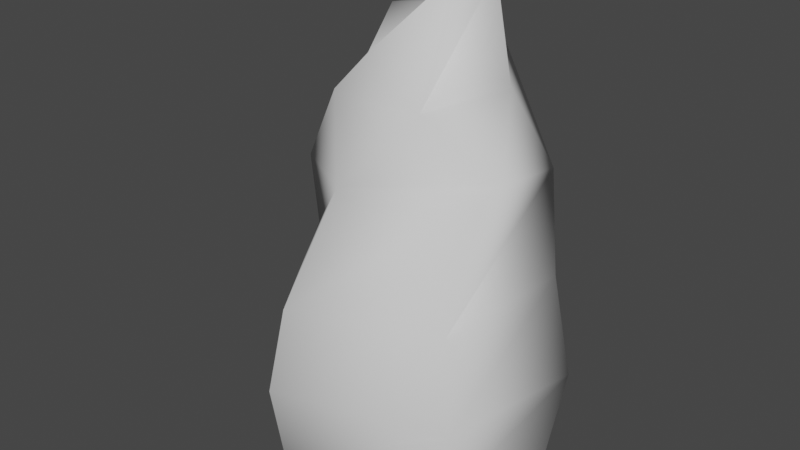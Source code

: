 # Source: Stage_2.blend  (saved by Blender 3.5.10; exported with 4.5.12 LTS)
import bpy
from mathutils import Matrix  # noqa: F401  (used for matrix-valued properties, if any)

bpy.ops.wm.read_factory_settings(use_empty=True)
scene = bpy.context.scene
scene.name = 'Scene'

# ---- collections
col_collection = bpy.data.collections.new('Collection'); scene.collection.children.link(col_collection)

# ---- world
world_world = bpy.data.worlds.new('World'); scene.world = world_world
world_world.use_nodes = True; world_world.node_tree.nodes.clear()
_N = world_world.node_tree.nodes; _L = world_world.node_tree.links
n0 = _N.new('ShaderNodeOutputWorld'); n0.name = 'World Output'; n0.location = (300, 300)
n1 = _N.new('ShaderNodeBackground'); n1.name = 'Background'; n1.location = (10, 300)
n1.inputs[0].default_value = (0.05088, 0.05088, 0.05088, 1.0)
_L.new(n1.outputs[0], n0.inputs[0])
n0.is_active_output = True
world_world.color = (0.05088, 0.05088, 0.05088)
world_world.use_sun_shadow = False
world_world.sun_shadow_jitter_overblur = 0.0

# ---- meshes
me_circle_003 = bpy.data.meshes.new('Circle.003')
me_circle_003.from_pydata([(0.0, 1.0, 0.0), (-0.9511, 0.309, 0.0), (-0.5878, -0.809, 0.0), (0.5878, -0.809, 0.0), (0.9511, 0.309, 0.0), (-1.191, 0.1136, 0.9138), (-0.2266, 1.106, 0.7924), (-0.4667, -1.078, 0.7924), (0.8905, -0.8155, 0.9375), (0.9818, 0.6376, 0.7924), (-0.8509, 0.01609, 1.594), (-0.1992, 0.9644, 1.614), (-0.4104, -0.9396, 1.404), (0.7898, -0.7244, 1.584), (0.8632, 0.556, 1.569), (-0.7307, -0.198, 2.218), (-0.3422, 1.138, 2.461), (-0.2582, -0.4979, 2.196), (0.9081, -0.3122, 2.491), (0.6661, 0.7952, 2.225), (-0.4141, 0.239, 2.757), (-0.05584, 1.139, 3.071), (-0.3835, -0.3314, 2.8), (0.3378, -0.3797, 2.819), (0.5923, 0.2876, 2.889), (-0.3264, 0.2538, 3.26), (-0.07461, 0.6129, 3.286), (-0.1115, -0.3134, 3.089), (0.3539, -0.009701, 3.608), (0.3814, 0.408, 3.547), (0.03833, 0.1494, 3.346)], [], [(6, 5, 10, 11), (0, 1, 5, 6), (3, 4, 9, 8), (1, 2, 7, 5), (4, 0, 6, 9), (2, 3, 8, 7), (10, 12, 17, 15), (8, 9, 14, 13), (5, 7, 12, 10), (9, 6, 11, 14), (7, 8, 13, 12), (17, 18, 23, 22), (14, 11, 16, 19), (12, 13, 18, 17), (11, 10, 15, 16), (13, 14, 19, 18), (23, 24, 29, 28), (16, 15, 20, 21), (18, 19, 24, 23), (15, 17, 22, 20), (19, 16, 21, 24), (20, 22, 27, 25), (24, 21, 26, 29), (22, 23, 28, 27), (21, 20, 25, 26), (25, 27, 30), (27, 28, 30), (28, 29, 30), (29, 26, 30), (26, 25, 30)])
me_circle_003.polygons.foreach_set('use_smooth', [True] * 30)
_uv = me_circle_003.uv_layers.new(name='UVMap')
_uv.uv.foreach_set('vector', [0.2811, 0.6384, 0.2497, 0.5374, 0.3056, 0.5189, 0.3432, 0.6094, 0.2206, 0.6804, 0.1788, 0.5755, 0.2497, 0.5374, 0.2811, 0.6384, 0.1694, 0.3424, 0.1981, 0.2257, 0.2863, 0.2158, 0.259, 0.3425, 0.1788, 0.5755, 0.158, 0.4614, 0.2303, 0.4415, 0.2497, 0.5374, 0.2577, 0.7842, 0.2206, 0.6804, 0.2811, 0.6384, 0.3268, 0.7428, 0.158, 0.4614, 0.1694, 0.3424, 0.259, 0.3425, 0.2303, 0.4415, 0.3056, 0.5189, 0.2781, 0.4434, 0.3466, 0.4501, 0.3513, 0.4939, 0.259, 0.3425, 0.2863, 0.2158, 0.3572, 0.2534, 0.3092, 0.3577, 0.2497, 0.5374, 0.2303, 0.4415, 0.2781, 0.4434, 0.3056, 0.5189, 0.3268, 0.7428, 0.2811, 0.6384, 0.3432, 0.6094, 0.3913, 0.703, 0.2303, 0.4415, 0.259, 0.3425, 0.3092, 0.3577, 0.2781, 0.4434, 0.3466, 0.4501, 0.3843, 0.3607, 0.409, 0.4063, 0.3949, 0.4669, 0.3913, 0.703, 0.3432, 0.6094, 0.401, 0.576, 0.434, 0.651, 0.2781, 0.4434, 0.3092, 0.3577, 0.3843, 0.3607, 0.3466, 0.4501, 0.3432, 0.6094, 0.3056, 0.5189, 0.3513, 0.4939, 0.401, 0.576, 0.3092, 0.3577, 0.3572, 0.2534, 0.4298, 0.2715, 0.3843, 0.3607, 0.409, 0.4063, 0.4489, 0.3525, 0.5086, 0.3833, 0.4895, 0.4191, 0.401, 0.576, 0.3513, 0.4939, 0.4069, 0.5105, 0.4352, 0.5697, 0.3843, 0.3607, 0.4298, 0.2715, 0.4489, 0.3525, 0.409, 0.4063, 0.3513, 0.4939, 0.3466, 0.4501, 0.3949, 0.4669, 0.4069, 0.5105, 0.434, 0.651, 0.401, 0.576, 0.4352, 0.5697, 0.5018, 0.6024, 0.4069, 0.5105, 0.3949, 0.4669, 0.4252, 0.453, 0.4491, 0.5052, 0.5018, 0.6024, 0.4352, 0.5697, 0.4592, 0.5422, 0.5086, 0.5414, 0.3949, 0.4669, 0.409, 0.4063, 0.4895, 0.4191, 0.4252, 0.453, 0.4352, 0.5697, 0.4069, 0.5105, 0.4491, 0.5052, 0.4592, 0.5422, 0.5742, 0.2404, 0.5742, 0.2926, 0.5454, 0.2561, 0.5742, 0.2926, 0.5134, 0.2746, 0.5454, 0.2561, 0.5134, 0.2746, 0.5087, 0.2404, 0.5454, 0.2561, 0.5087, 0.2404, 0.5479, 0.2158, 0.5454, 0.2561, 0.5479, 0.2158, 0.5742, 0.2404, 0.5454, 0.2561])
me_circle_003.update()

# ---- objects
ob_model_002 = bpy.data.objects.new('Model.002', me_circle_003)

# ---- transforms, parenting, visibility, modifiers, constraints
ob_model_002.location = (0.00125, 0.0008821, 0.004547)
ob_model_002.scale = (0.7809, 0.6665, 0.7809)

# ---- collection membership
col_collection.objects.link(ob_model_002)

# ---- scene / render settings (as saved in the file)
scene.frame_start = 1; scene.frame_end = 250; scene.frame_set(1)
scene.render.engine = 'BLENDER_EEVEE_NEXT'
scene.cycles.sampling_pattern = 'TABULATED_SOBOL'
scene.view_settings.view_transform = 'Filmic'
scene.unit_settings.scale_length = 0.01
bpy.context.view_layer.update()

# ---- added for rendering (the .blend has no active camera and no usable light): camera, sun
cam_auto = bpy.data.cameras.new('AutoCamera')
cam_auto.lens = 50.0
cam_auto.sensor_width = 36.0
cam_auto.clip_end = 1000.0
ob_auto_camera = bpy.data.objects.new('AutoCamera', cam_auto)
scene.collection.objects.link(ob_auto_camera)
ob_auto_camera.location = (3.25514, -3.98142, 4.08164)
ob_auto_camera.rotation_euler = (1.09748, -7.21219e-08, 0.694738)
scene.camera = ob_auto_camera
light_auto_sun = bpy.data.lights.new('AutoSun', 'SUN')
light_auto_sun.energy = 3.0
light_auto_sun.angle = 0.0523599
ob_auto_sun = bpy.data.objects.new('AutoSun', light_auto_sun)
scene.collection.objects.link(ob_auto_sun)
ob_auto_sun.rotation_euler = (0.872665, 0.174533, 0.523599)
bpy.context.view_layer.update()
